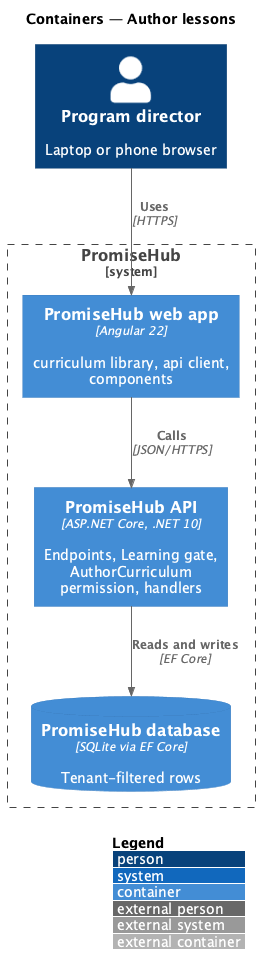

The diagram above was rendered by PlantUML. Its source (embedded in the PNG):
@startuml
!include <C4/C4_Container>
LAYOUT_WITH_LEGEND()
title Containers — Author lessons
Person(user, "Program director", "Laptop or phone browser")
System_Boundary(ph, "PromiseHub") {
  Container(web, "PromiseHub web app", "Angular 22", "curriculum library, api client, components")
  Container(api, "PromiseHub API", "ASP.NET Core, .NET 10", "Endpoints, Learning gate, AuthorCurriculum permission, handlers")
  ContainerDb(db, "PromiseHub database", "SQLite via EF Core", "Tenant-filtered rows")
}
Rel(user, web, "Uses", "HTTPS")
Rel(web, api, "Calls", "JSON/HTTPS")
Rel(api, db, "Reads and writes", "EF Core")
@enduml